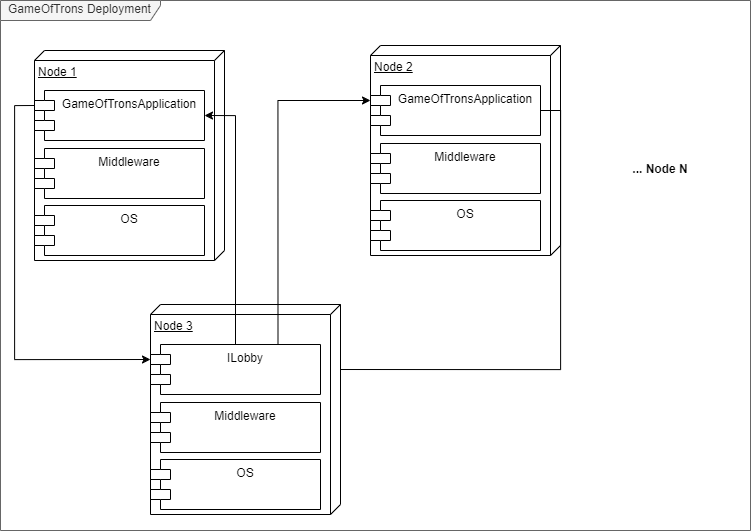

The diagram above was exported from draw.io. Its source (the exported page's mxGraphModel, read from the mxfile embedded in the PNG):
<mxGraphModel dx="1707" dy="1098" grid="1" gridSize="10" guides="1" tooltips="1" connect="1" arrows="1" fold="1" page="1" pageScale="1" pageWidth="827" pageHeight="1169" math="0" shadow="0">
  <root>
    <mxCell id="0" />
    <mxCell id="1" parent="0" />
    <mxCell id="2" value="GameOfTrons Deployment" style="shape=umlFrame;whiteSpace=wrap;html=1;fillColor=#f5f5f5;strokeColor=#666666;fontColor=#333333;width=160;height=20;" vertex="1" parent="1">
      <mxGeometry x="50" y="40" width="750" height="530" as="geometry" />
    </mxCell>
    <mxCell id="3" value="Node 1" style="verticalAlign=top;align=left;spacingTop=8;spacingLeft=2;spacingRight=12;shape=cube;size=10;direction=south;fontStyle=4;html=1;" vertex="1" parent="1">
      <mxGeometry x="84" y="90" width="190" height="210" as="geometry" />
    </mxCell>
    <mxCell id="4" style="edgeStyle=orthogonalEdgeStyle;rounded=0;orthogonalLoop=1;jettySize=auto;html=1;exitX=0;exitY=0;exitDx=0;exitDy=15;exitPerimeter=0;entryX=0;entryY=0;entryDx=0;entryDy=15;entryPerimeter=0;" edge="1" source="5" target="16" parent="1">
      <mxGeometry relative="1" as="geometry" />
    </mxCell>
    <mxCell id="5" value="GameOfTronsApplication" style="shape=module;align=left;spacingLeft=20;align=center;verticalAlign=top;" vertex="1" parent="1">
      <mxGeometry x="84" y="130" width="170" height="50" as="geometry" />
    </mxCell>
    <mxCell id="6" value="Middleware" style="shape=module;align=left;spacingLeft=20;align=center;verticalAlign=top;" vertex="1" parent="1">
      <mxGeometry x="84" y="188" width="170" height="50" as="geometry" />
    </mxCell>
    <mxCell id="7" value="OS" style="shape=module;align=left;spacingLeft=20;align=center;verticalAlign=top;" vertex="1" parent="1">
      <mxGeometry x="84" y="245" width="170" height="50" as="geometry" />
    </mxCell>
    <mxCell id="8" value="Node 2" style="verticalAlign=top;align=left;spacingTop=8;spacingLeft=2;spacingRight=12;shape=cube;size=10;direction=south;fontStyle=4;html=1;" vertex="1" parent="1">
      <mxGeometry x="420" y="85" width="190" height="210" as="geometry" />
    </mxCell>
    <mxCell id="9" style="edgeStyle=orthogonalEdgeStyle;rounded=0;orthogonalLoop=1;jettySize=auto;html=1;exitX=1;exitY=0.5;exitDx=0;exitDy=0;entryX=1;entryY=0.5;entryDx=0;entryDy=0;" edge="1" source="10" target="16" parent="1">
      <mxGeometry relative="1" as="geometry" />
    </mxCell>
    <mxCell id="10" value="GameOfTronsApplication" style="shape=module;align=left;spacingLeft=20;align=center;verticalAlign=top;" vertex="1" parent="1">
      <mxGeometry x="420" y="125" width="170" height="50" as="geometry" />
    </mxCell>
    <mxCell id="11" value="Middleware" style="shape=module;align=left;spacingLeft=20;align=center;verticalAlign=top;" vertex="1" parent="1">
      <mxGeometry x="420" y="183" width="170" height="50" as="geometry" />
    </mxCell>
    <mxCell id="12" value="OS" style="shape=module;align=left;spacingLeft=20;align=center;verticalAlign=top;" vertex="1" parent="1">
      <mxGeometry x="420" y="240" width="170" height="50" as="geometry" />
    </mxCell>
    <mxCell id="13" value="Node 3" style="verticalAlign=top;align=left;spacingTop=8;spacingLeft=2;spacingRight=12;shape=cube;size=10;direction=south;fontStyle=4;html=1;" vertex="1" parent="1">
      <mxGeometry x="200" y="344" width="190" height="210" as="geometry" />
    </mxCell>
    <mxCell id="14" style="edgeStyle=orthogonalEdgeStyle;rounded=0;orthogonalLoop=1;jettySize=auto;html=1;exitX=0.5;exitY=0;exitDx=0;exitDy=0;entryX=1;entryY=0.5;entryDx=0;entryDy=0;" edge="1" source="16" target="5" parent="1">
      <mxGeometry relative="1" as="geometry" />
    </mxCell>
    <mxCell id="15" style="edgeStyle=orthogonalEdgeStyle;rounded=0;orthogonalLoop=1;jettySize=auto;html=1;exitX=0.75;exitY=0;exitDx=0;exitDy=0;entryX=0;entryY=0;entryDx=0;entryDy=15;entryPerimeter=0;" edge="1" source="16" target="10" parent="1">
      <mxGeometry relative="1" as="geometry" />
    </mxCell>
    <mxCell id="16" value="ILobby" style="shape=module;align=left;spacingLeft=20;align=center;verticalAlign=top;" vertex="1" parent="1">
      <mxGeometry x="200" y="384" width="170" height="50" as="geometry" />
    </mxCell>
    <mxCell id="17" value="Middleware" style="shape=module;align=left;spacingLeft=20;align=center;verticalAlign=top;" vertex="1" parent="1">
      <mxGeometry x="200" y="442" width="170" height="50" as="geometry" />
    </mxCell>
    <mxCell id="18" value="OS" style="shape=module;align=left;spacingLeft=20;align=center;verticalAlign=top;" vertex="1" parent="1">
      <mxGeometry x="200" y="499" width="170" height="50" as="geometry" />
    </mxCell>
    <mxCell id="19" value="... Node N" style="text;align=center;fontStyle=1;verticalAlign=middle;spacingLeft=3;spacingRight=3;strokeColor=none;rotatable=0;points=[[0,0.5],[1,0.5]];portConstraint=eastwest;" vertex="1" parent="1">
      <mxGeometry x="670" y="195" width="80" height="26" as="geometry" />
    </mxCell>
  </root>
</mxGraphModel>